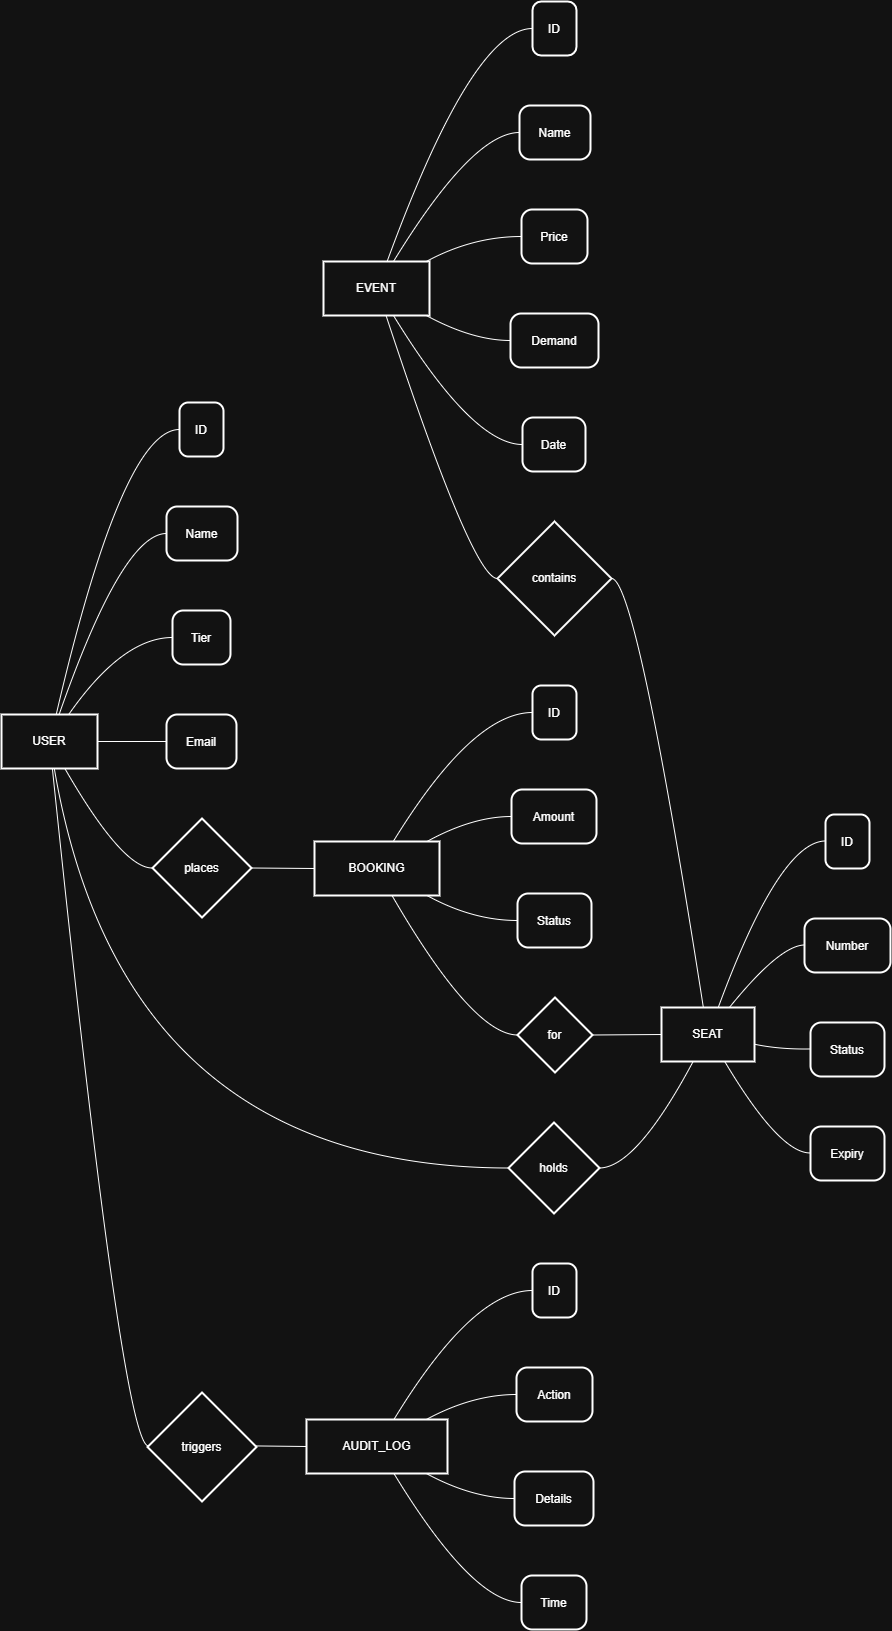

The diagram above was exported from draw.io. Its source (the exported page's mxGraphModel, read from the mxfile embedded in the PNG):
<mxGraphModel dx="3203" dy="1535" grid="0" gridSize="10" guides="1" tooltips="1" connect="1" arrows="1" fold="1" page="0" pageScale="1" pageWidth="850" pageHeight="1100" math="0" shadow="0">
  <root>
    <mxCell id="0" />
    <mxCell id="1" parent="0" />
    <mxCell id="YH6aZee7Gy09cdjntSSZ-1" parent="1" style="whiteSpace=wrap;strokeWidth=2;" value="USER" vertex="1">
      <mxGeometry height="54" width="96" x="20" y="733" as="geometry" />
    </mxCell>
    <mxCell id="YH6aZee7Gy09cdjntSSZ-2" parent="1" style="whiteSpace=wrap;strokeWidth=2;" value="EVENT" vertex="1">
      <mxGeometry height="54" width="106" x="342" y="280" as="geometry" />
    </mxCell>
    <mxCell id="YH6aZee7Gy09cdjntSSZ-3" parent="1" style="whiteSpace=wrap;strokeWidth=2;" value="SEAT" vertex="1">
      <mxGeometry height="54" width="93" x="680" y="1026" as="geometry" />
    </mxCell>
    <mxCell id="YH6aZee7Gy09cdjntSSZ-4" parent="1" style="whiteSpace=wrap;strokeWidth=2;" value="BOOKING" vertex="1">
      <mxGeometry height="54" width="125" x="333" y="860" as="geometry" />
    </mxCell>
    <mxCell id="YH6aZee7Gy09cdjntSSZ-5" parent="1" style="whiteSpace=wrap;strokeWidth=2;" value="AUDIT_LOG" vertex="1">
      <mxGeometry height="54" width="141" x="325" y="1438" as="geometry" />
    </mxCell>
    <mxCell id="YH6aZee7Gy09cdjntSSZ-6" parent="1" style="rhombus;strokeWidth=2;whiteSpace=wrap;" value="places" vertex="1">
      <mxGeometry height="99" width="99" x="171" y="837" as="geometry" />
    </mxCell>
    <mxCell id="YH6aZee7Gy09cdjntSSZ-7" parent="1" style="rhombus;strokeWidth=2;whiteSpace=wrap;" value="contains" vertex="1">
      <mxGeometry height="114" width="114" x="516" y="540" as="geometry" />
    </mxCell>
    <mxCell id="YH6aZee7Gy09cdjntSSZ-8" parent="1" style="rhombus;strokeWidth=2;whiteSpace=wrap;" value="holds" vertex="1">
      <mxGeometry height="91" width="91" x="527" y="1141" as="geometry" />
    </mxCell>
    <mxCell id="YH6aZee7Gy09cdjntSSZ-9" parent="1" style="rhombus;strokeWidth=2;whiteSpace=wrap;" value="triggers" vertex="1">
      <mxGeometry height="109" width="109" x="166" y="1411" as="geometry" />
    </mxCell>
    <mxCell id="YH6aZee7Gy09cdjntSSZ-10" parent="1" style="rhombus;strokeWidth=2;whiteSpace=wrap;" value="for" vertex="1">
      <mxGeometry height="75" width="75" x="536" y="1016" as="geometry" />
    </mxCell>
    <mxCell id="YH6aZee7Gy09cdjntSSZ-11" parent="1" style="rounded=1;arcSize=20;strokeWidth=2" value="ID" vertex="1">
      <mxGeometry height="54" width="44" x="198" y="421" as="geometry" />
    </mxCell>
    <mxCell id="YH6aZee7Gy09cdjntSSZ-12" parent="1" style="rounded=1;arcSize=20;strokeWidth=2" value="Name" vertex="1">
      <mxGeometry height="54" width="71" x="185" y="525" as="geometry" />
    </mxCell>
    <mxCell id="YH6aZee7Gy09cdjntSSZ-13" parent="1" style="rounded=1;arcSize=20;strokeWidth=2" value="Tier" vertex="1">
      <mxGeometry height="54" width="58" x="191" y="629" as="geometry" />
    </mxCell>
    <mxCell id="YH6aZee7Gy09cdjntSSZ-14" parent="1" style="rounded=1;arcSize=20;strokeWidth=2" value="Email" vertex="1">
      <mxGeometry height="54" width="70" x="185" y="733" as="geometry" />
    </mxCell>
    <mxCell id="YH6aZee7Gy09cdjntSSZ-15" parent="1" style="rounded=1;arcSize=20;strokeWidth=2" value="ID" vertex="1">
      <mxGeometry height="54" width="44" x="551" y="20" as="geometry" />
    </mxCell>
    <mxCell id="YH6aZee7Gy09cdjntSSZ-16" parent="1" style="rounded=1;arcSize=20;strokeWidth=2" value="Name" vertex="1">
      <mxGeometry height="54" width="71" x="538" y="124" as="geometry" />
    </mxCell>
    <mxCell id="YH6aZee7Gy09cdjntSSZ-17" parent="1" style="rounded=1;arcSize=20;strokeWidth=2" value="Price" vertex="1">
      <mxGeometry height="54" width="66" x="540" y="228" as="geometry" />
    </mxCell>
    <mxCell id="YH6aZee7Gy09cdjntSSZ-18" parent="1" style="rounded=1;arcSize=20;strokeWidth=2" value="Demand" vertex="1">
      <mxGeometry height="54" width="88" x="529" y="332" as="geometry" />
    </mxCell>
    <mxCell id="YH6aZee7Gy09cdjntSSZ-19" parent="1" style="rounded=1;arcSize=20;strokeWidth=2" value="Date" vertex="1">
      <mxGeometry height="54" width="63" x="541" y="436" as="geometry" />
    </mxCell>
    <mxCell id="YH6aZee7Gy09cdjntSSZ-20" parent="1" style="rounded=1;arcSize=20;strokeWidth=2" value="ID" vertex="1">
      <mxGeometry height="54" width="44" x="844" y="833" as="geometry" />
    </mxCell>
    <mxCell id="YH6aZee7Gy09cdjntSSZ-21" parent="1" style="rounded=1;arcSize=20;strokeWidth=2" value="Number" vertex="1">
      <mxGeometry height="54" width="86" x="823" y="937" as="geometry" />
    </mxCell>
    <mxCell id="YH6aZee7Gy09cdjntSSZ-22" parent="1" style="rounded=1;arcSize=20;strokeWidth=2" value="Status" vertex="1">
      <mxGeometry height="54" width="74" x="829" y="1041" as="geometry" />
    </mxCell>
    <mxCell id="YH6aZee7Gy09cdjntSSZ-23" parent="1" style="rounded=1;arcSize=20;strokeWidth=2" value="Expiry" vertex="1">
      <mxGeometry height="54" width="74" x="829" y="1145" as="geometry" />
    </mxCell>
    <mxCell id="YH6aZee7Gy09cdjntSSZ-24" parent="1" style="rounded=1;arcSize=20;strokeWidth=2" value="ID" vertex="1">
      <mxGeometry height="54" width="44" x="551" y="704" as="geometry" />
    </mxCell>
    <mxCell id="YH6aZee7Gy09cdjntSSZ-25" parent="1" style="rounded=1;arcSize=20;strokeWidth=2" value="Amount" vertex="1">
      <mxGeometry height="54" width="85" x="530" y="808" as="geometry" />
    </mxCell>
    <mxCell id="YH6aZee7Gy09cdjntSSZ-26" parent="1" style="rounded=1;arcSize=20;strokeWidth=2" value="Status" vertex="1">
      <mxGeometry height="54" width="74" x="536" y="912" as="geometry" />
    </mxCell>
    <mxCell id="YH6aZee7Gy09cdjntSSZ-27" parent="1" style="rounded=1;arcSize=20;strokeWidth=2" value="ID" vertex="1">
      <mxGeometry height="54" width="44" x="551" y="1282" as="geometry" />
    </mxCell>
    <mxCell id="YH6aZee7Gy09cdjntSSZ-28" parent="1" style="rounded=1;arcSize=20;strokeWidth=2" value="Action" vertex="1">
      <mxGeometry height="54" width="76" x="535" y="1386" as="geometry" />
    </mxCell>
    <mxCell id="YH6aZee7Gy09cdjntSSZ-29" parent="1" style="rounded=1;arcSize=20;strokeWidth=2" value="Details" vertex="1">
      <mxGeometry height="54" width="79" x="533" y="1490" as="geometry" />
    </mxCell>
    <mxCell id="YH6aZee7Gy09cdjntSSZ-30" parent="1" style="rounded=1;arcSize=20;strokeWidth=2" value="Time" vertex="1">
      <mxGeometry height="54" width="65" x="540" y="1594" as="geometry" />
    </mxCell>
    <mxCell id="YH6aZee7Gy09cdjntSSZ-31" edge="1" parent="1" source="YH6aZee7Gy09cdjntSSZ-1" style="curved=1;startArrow=none;endArrow=none;exitX=0.57;exitY=0;entryX=0;entryY=0.5;rounded=0;fontSize=12;startSize=8;endSize=8;" target="YH6aZee7Gy09cdjntSSZ-11" value="">
      <mxGeometry relative="1" as="geometry">
        <Array as="points">
          <mxPoint x="141" y="448" />
        </Array>
      </mxGeometry>
    </mxCell>
    <mxCell id="YH6aZee7Gy09cdjntSSZ-32" edge="1" parent="1" source="YH6aZee7Gy09cdjntSSZ-1" style="curved=1;startArrow=none;endArrow=none;exitX=0.6;exitY=0;entryX=0;entryY=0.5;rounded=0;fontSize=12;startSize=8;endSize=8;" target="YH6aZee7Gy09cdjntSSZ-12" value="">
      <mxGeometry relative="1" as="geometry">
        <Array as="points">
          <mxPoint x="141" y="552" />
        </Array>
      </mxGeometry>
    </mxCell>
    <mxCell id="YH6aZee7Gy09cdjntSSZ-33" edge="1" parent="1" source="YH6aZee7Gy09cdjntSSZ-1" style="curved=1;startArrow=none;endArrow=none;exitX=0.7;exitY=0;entryX=0;entryY=0.5;rounded=0;fontSize=12;startSize=8;endSize=8;" target="YH6aZee7Gy09cdjntSSZ-13" value="">
      <mxGeometry relative="1" as="geometry">
        <Array as="points">
          <mxPoint x="141" y="656" />
        </Array>
      </mxGeometry>
    </mxCell>
    <mxCell id="YH6aZee7Gy09cdjntSSZ-34" edge="1" parent="1" source="YH6aZee7Gy09cdjntSSZ-1" style="curved=1;startArrow=none;endArrow=none;exitX=1;exitY=0.5;entryX=0.01;entryY=0.5;rounded=0;fontSize=12;startSize=8;endSize=8;" target="YH6aZee7Gy09cdjntSSZ-14" value="">
      <mxGeometry relative="1" as="geometry">
        <Array as="points" />
      </mxGeometry>
    </mxCell>
    <mxCell id="YH6aZee7Gy09cdjntSSZ-35" edge="1" parent="1" source="YH6aZee7Gy09cdjntSSZ-2" style="curved=1;startArrow=none;endArrow=none;exitX=0.6;exitY=0;entryX=0;entryY=0.5;rounded=0;fontSize=12;startSize=8;endSize=8;" target="YH6aZee7Gy09cdjntSSZ-15" value="">
      <mxGeometry relative="1" as="geometry">
        <Array as="points">
          <mxPoint x="491" y="47" />
        </Array>
      </mxGeometry>
    </mxCell>
    <mxCell id="YH6aZee7Gy09cdjntSSZ-36" edge="1" parent="1" source="YH6aZee7Gy09cdjntSSZ-2" style="curved=1;startArrow=none;endArrow=none;exitX=0.66;exitY=0;entryX=-0.01;entryY=0.5;rounded=0;fontSize=12;startSize=8;endSize=8;" target="YH6aZee7Gy09cdjntSSZ-16" value="">
      <mxGeometry relative="1" as="geometry">
        <Array as="points">
          <mxPoint x="491" y="151" />
        </Array>
      </mxGeometry>
    </mxCell>
    <mxCell id="YH6aZee7Gy09cdjntSSZ-37" edge="1" parent="1" source="YH6aZee7Gy09cdjntSSZ-2" style="curved=1;startArrow=none;endArrow=none;exitX=0.97;exitY=0;entryX=0;entryY=0.5;rounded=0;fontSize=12;startSize=8;endSize=8;" target="YH6aZee7Gy09cdjntSSZ-17" value="">
      <mxGeometry relative="1" as="geometry">
        <Array as="points">
          <mxPoint x="491" y="255" />
        </Array>
      </mxGeometry>
    </mxCell>
    <mxCell id="YH6aZee7Gy09cdjntSSZ-38" edge="1" parent="1" source="YH6aZee7Gy09cdjntSSZ-2" style="curved=1;startArrow=none;endArrow=none;exitX=0.97;exitY=1;entryX=0;entryY=0.5;rounded=0;fontSize=12;startSize=8;endSize=8;" target="YH6aZee7Gy09cdjntSSZ-18" value="">
      <mxGeometry relative="1" as="geometry">
        <Array as="points">
          <mxPoint x="491" y="359" />
        </Array>
      </mxGeometry>
    </mxCell>
    <mxCell id="YH6aZee7Gy09cdjntSSZ-39" edge="1" parent="1" source="YH6aZee7Gy09cdjntSSZ-2" style="curved=1;startArrow=none;endArrow=none;exitX=0.66;exitY=1;entryX=0;entryY=0.5;rounded=0;fontSize=12;startSize=8;endSize=8;" target="YH6aZee7Gy09cdjntSSZ-19" value="">
      <mxGeometry relative="1" as="geometry">
        <Array as="points">
          <mxPoint x="491" y="463" />
        </Array>
      </mxGeometry>
    </mxCell>
    <mxCell id="YH6aZee7Gy09cdjntSSZ-40" edge="1" parent="1" source="YH6aZee7Gy09cdjntSSZ-3" style="curved=1;startArrow=none;endArrow=none;exitX=0.61;exitY=0;entryX=0;entryY=0.49;rounded=0;fontSize=12;startSize=8;endSize=8;" target="YH6aZee7Gy09cdjntSSZ-20" value="">
      <mxGeometry relative="1" as="geometry">
        <Array as="points">
          <mxPoint x="798" y="860" />
        </Array>
      </mxGeometry>
    </mxCell>
    <mxCell id="YH6aZee7Gy09cdjntSSZ-41" edge="1" parent="1" source="YH6aZee7Gy09cdjntSSZ-3" style="curved=1;startArrow=none;endArrow=none;exitX=0.73;exitY=0;entryX=0;entryY=0.49;rounded=0;fontSize=12;startSize=8;endSize=8;" target="YH6aZee7Gy09cdjntSSZ-21" value="">
      <mxGeometry relative="1" as="geometry">
        <Array as="points">
          <mxPoint x="798" y="964" />
        </Array>
      </mxGeometry>
    </mxCell>
    <mxCell id="YH6aZee7Gy09cdjntSSZ-42" edge="1" parent="1" source="YH6aZee7Gy09cdjntSSZ-3" style="curved=1;startArrow=none;endArrow=none;exitX=1;exitY=0.68;entryX=0;entryY=0.49;rounded=0;fontSize=12;startSize=8;endSize=8;" target="YH6aZee7Gy09cdjntSSZ-22" value="">
      <mxGeometry relative="1" as="geometry">
        <Array as="points">
          <mxPoint x="798" y="1068" />
        </Array>
      </mxGeometry>
    </mxCell>
    <mxCell id="YH6aZee7Gy09cdjntSSZ-43" edge="1" parent="1" source="YH6aZee7Gy09cdjntSSZ-3" style="curved=1;startArrow=none;endArrow=none;exitX=0.68;exitY=1;entryX=0;entryY=0.49;rounded=0;fontSize=12;startSize=8;endSize=8;" target="YH6aZee7Gy09cdjntSSZ-23" value="">
      <mxGeometry relative="1" as="geometry">
        <Array as="points">
          <mxPoint x="798" y="1172" />
        </Array>
      </mxGeometry>
    </mxCell>
    <mxCell id="YH6aZee7Gy09cdjntSSZ-44" edge="1" parent="1" source="YH6aZee7Gy09cdjntSSZ-4" style="curved=1;startArrow=none;endArrow=none;exitX=0.63;exitY=0;entryX=0;entryY=0.5;rounded=0;fontSize=12;startSize=8;endSize=8;" target="YH6aZee7Gy09cdjntSSZ-24" value="">
      <mxGeometry relative="1" as="geometry">
        <Array as="points">
          <mxPoint x="491" y="731" />
        </Array>
      </mxGeometry>
    </mxCell>
    <mxCell id="YH6aZee7Gy09cdjntSSZ-45" edge="1" parent="1" source="YH6aZee7Gy09cdjntSSZ-4" style="curved=1;startArrow=none;endArrow=none;exitX=0.9;exitY=0;entryX=0;entryY=0.5;rounded=0;fontSize=12;startSize=8;endSize=8;" target="YH6aZee7Gy09cdjntSSZ-25" value="">
      <mxGeometry relative="1" as="geometry">
        <Array as="points">
          <mxPoint x="491" y="835" />
        </Array>
      </mxGeometry>
    </mxCell>
    <mxCell id="YH6aZee7Gy09cdjntSSZ-46" edge="1" parent="1" source="YH6aZee7Gy09cdjntSSZ-4" style="curved=1;startArrow=none;endArrow=none;exitX=0.9;exitY=1;entryX=0;entryY=0.5;rounded=0;fontSize=12;startSize=8;endSize=8;" target="YH6aZee7Gy09cdjntSSZ-26" value="">
      <mxGeometry relative="1" as="geometry">
        <Array as="points">
          <mxPoint x="491" y="939" />
        </Array>
      </mxGeometry>
    </mxCell>
    <mxCell id="YH6aZee7Gy09cdjntSSZ-47" edge="1" parent="1" source="YH6aZee7Gy09cdjntSSZ-5" style="curved=1;startArrow=none;endArrow=none;exitX=0.62;exitY=0;entryX=0;entryY=0.5;rounded=0;fontSize=12;startSize=8;endSize=8;" target="YH6aZee7Gy09cdjntSSZ-27" value="">
      <mxGeometry relative="1" as="geometry">
        <Array as="points">
          <mxPoint x="491" y="1309" />
        </Array>
      </mxGeometry>
    </mxCell>
    <mxCell id="YH6aZee7Gy09cdjntSSZ-48" edge="1" parent="1" source="YH6aZee7Gy09cdjntSSZ-5" style="curved=1;startArrow=none;endArrow=none;exitX=0.85;exitY=0;entryX=0;entryY=0.5;rounded=0;fontSize=12;startSize=8;endSize=8;" target="YH6aZee7Gy09cdjntSSZ-28" value="">
      <mxGeometry relative="1" as="geometry">
        <Array as="points">
          <mxPoint x="491" y="1413" />
        </Array>
      </mxGeometry>
    </mxCell>
    <mxCell id="YH6aZee7Gy09cdjntSSZ-49" edge="1" parent="1" source="YH6aZee7Gy09cdjntSSZ-5" style="curved=1;startArrow=none;endArrow=none;exitX=0.85;exitY=1;entryX=0.01;entryY=0.5;rounded=0;fontSize=12;startSize=8;endSize=8;" target="YH6aZee7Gy09cdjntSSZ-29" value="">
      <mxGeometry relative="1" as="geometry">
        <Array as="points">
          <mxPoint x="491" y="1517" />
        </Array>
      </mxGeometry>
    </mxCell>
    <mxCell id="YH6aZee7Gy09cdjntSSZ-50" edge="1" parent="1" source="YH6aZee7Gy09cdjntSSZ-5" style="curved=1;startArrow=none;endArrow=none;exitX=0.62;exitY=1;entryX=0.01;entryY=0.5;rounded=0;fontSize=12;startSize=8;endSize=8;" target="YH6aZee7Gy09cdjntSSZ-30" value="">
      <mxGeometry relative="1" as="geometry">
        <Array as="points">
          <mxPoint x="491" y="1621" />
        </Array>
      </mxGeometry>
    </mxCell>
    <mxCell id="YH6aZee7Gy09cdjntSSZ-51" edge="1" parent="1" source="YH6aZee7Gy09cdjntSSZ-2" style="curved=1;startArrow=none;endArrow=none;exitX=0.59;exitY=1;entryX=0;entryY=0.5;rounded=0;fontSize=12;startSize=8;endSize=8;" target="YH6aZee7Gy09cdjntSSZ-7" value="">
      <mxGeometry relative="1" as="geometry">
        <Array as="points">
          <mxPoint x="491" y="597" />
        </Array>
      </mxGeometry>
    </mxCell>
    <mxCell id="YH6aZee7Gy09cdjntSSZ-52" edge="1" parent="1" source="YH6aZee7Gy09cdjntSSZ-7" style="curved=1;startArrow=none;endArrow=none;exitX=1;exitY=0.5;entryX=0.45;entryY=0;rounded=0;fontSize=12;startSize=8;endSize=8;" target="YH6aZee7Gy09cdjntSSZ-3" value="">
      <mxGeometry relative="1" as="geometry">
        <Array as="points">
          <mxPoint x="655" y="597" />
        </Array>
      </mxGeometry>
    </mxCell>
    <mxCell id="YH6aZee7Gy09cdjntSSZ-53" edge="1" parent="1" source="YH6aZee7Gy09cdjntSSZ-1" style="curved=1;startArrow=none;endArrow=none;exitX=0.66;exitY=1;entryX=0;entryY=0.5;rounded=0;fontSize=12;startSize=8;endSize=8;" target="YH6aZee7Gy09cdjntSSZ-6" value="">
      <mxGeometry relative="1" as="geometry">
        <Array as="points">
          <mxPoint x="141" y="887" />
        </Array>
      </mxGeometry>
    </mxCell>
    <mxCell id="YH6aZee7Gy09cdjntSSZ-54" edge="1" parent="1" source="YH6aZee7Gy09cdjntSSZ-6" style="curved=1;startArrow=none;endArrow=none;exitX=1;exitY=0.5;entryX=0;entryY=0.5;rounded=0;fontSize=12;startSize=8;endSize=8;" target="YH6aZee7Gy09cdjntSSZ-4" value="">
      <mxGeometry relative="1" as="geometry">
        <Array as="points" />
      </mxGeometry>
    </mxCell>
    <mxCell id="YH6aZee7Gy09cdjntSSZ-55" edge="1" parent="1" source="YH6aZee7Gy09cdjntSSZ-1" style="curved=1;startArrow=none;endArrow=none;exitX=0.55;exitY=1;entryX=0;entryY=0.5;rounded=0;fontSize=12;startSize=8;endSize=8;" target="YH6aZee7Gy09cdjntSSZ-8" value="">
      <mxGeometry relative="1" as="geometry">
        <Array as="points">
          <mxPoint x="141" y="1186" />
        </Array>
      </mxGeometry>
    </mxCell>
    <mxCell id="YH6aZee7Gy09cdjntSSZ-56" edge="1" parent="1" source="YH6aZee7Gy09cdjntSSZ-8" style="curved=1;startArrow=none;endArrow=none;exitX=1.01;exitY=0.5;entryX=0.34;entryY=1;rounded=0;fontSize=12;startSize=8;endSize=8;" target="YH6aZee7Gy09cdjntSSZ-3" value="">
      <mxGeometry relative="1" as="geometry">
        <Array as="points">
          <mxPoint x="655" y="1186" />
        </Array>
      </mxGeometry>
    </mxCell>
    <mxCell id="YH6aZee7Gy09cdjntSSZ-57" edge="1" parent="1" source="YH6aZee7Gy09cdjntSSZ-1" style="curved=1;startArrow=none;endArrow=none;exitX=0.53;exitY=1;entryX=0;entryY=0.49;rounded=0;fontSize=12;startSize=8;endSize=8;" target="YH6aZee7Gy09cdjntSSZ-9" value="">
      <mxGeometry relative="1" as="geometry">
        <Array as="points">
          <mxPoint x="141" y="1465" />
        </Array>
      </mxGeometry>
    </mxCell>
    <mxCell id="YH6aZee7Gy09cdjntSSZ-58" edge="1" parent="1" source="YH6aZee7Gy09cdjntSSZ-9" style="curved=1;startArrow=none;endArrow=none;exitX=1;exitY=0.49;entryX=0;entryY=0.5;rounded=0;fontSize=12;startSize=8;endSize=8;" target="YH6aZee7Gy09cdjntSSZ-5" value="">
      <mxGeometry relative="1" as="geometry">
        <Array as="points" />
      </mxGeometry>
    </mxCell>
    <mxCell id="YH6aZee7Gy09cdjntSSZ-59" edge="1" parent="1" source="YH6aZee7Gy09cdjntSSZ-4" style="curved=1;startArrow=none;endArrow=none;exitX=0.62;exitY=1;entryX=-0.01;entryY=0.5;rounded=0;fontSize=12;startSize=8;endSize=8;" target="YH6aZee7Gy09cdjntSSZ-10" value="">
      <mxGeometry relative="1" as="geometry">
        <Array as="points">
          <mxPoint x="491" y="1053" />
        </Array>
      </mxGeometry>
    </mxCell>
    <mxCell id="YH6aZee7Gy09cdjntSSZ-60" edge="1" parent="1" source="YH6aZee7Gy09cdjntSSZ-10" style="curved=1;startArrow=none;endArrow=none;exitX=0.99;exitY=0.5;entryX=0;entryY=0.5;rounded=0;fontSize=12;startSize=8;endSize=8;" target="YH6aZee7Gy09cdjntSSZ-3" value="">
      <mxGeometry relative="1" as="geometry">
        <Array as="points" />
      </mxGeometry>
    </mxCell>
  </root>
</mxGraphModel>